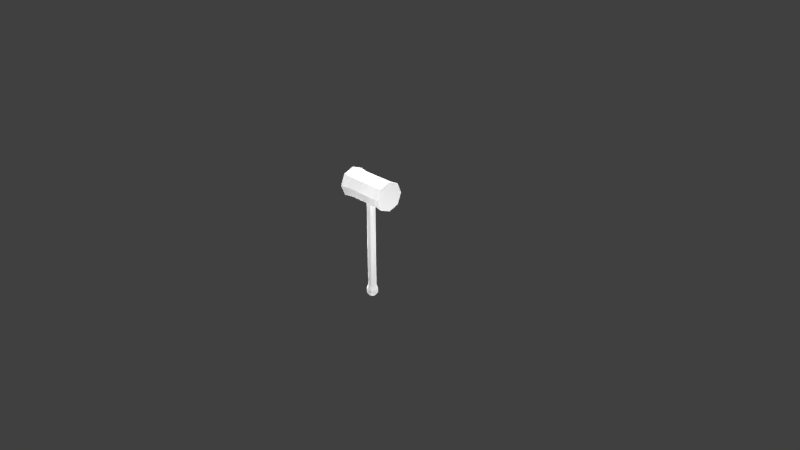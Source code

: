 # Source: hammer.blend  (saved by Blender 2.66.1; exported with 4.5.12 LTS)
import bpy
from mathutils import Matrix  # noqa: F401  (used for matrix-valued properties, if any)

bpy.ops.wm.read_factory_settings(use_empty=True)
scene = bpy.context.scene
scene.name = 'Scene'

# ---- collections
col_collection_1 = bpy.data.collections.new('Collection 1'); scene.collection.children.link(col_collection_1)

# ---- world
world_world = bpy.data.worlds.new('World'); scene.world = world_world
world_world.color = (0.05088, 0.05088, 0.05088)
world_world.use_sun_shadow = False
world_world.sun_shadow_jitter_overblur = 0.0
world_world.cycles.sampling_method = 'MANUAL'
world_world.cycles.sample_map_resolution = 256

# ---- cameras
cam_camera = bpy.data.cameras.new('Camera')
cam_camera.clip_end = 100.0
cam_camera.lens = 35.0
cam_camera.sensor_width = 32.0
cam_camera.sensor_height = 18.0
cam_camera.ortho_scale = 7.314
cam_camera.dof.focus_distance = 0.0
cam_camera.dof.aperture_fstop = 128.0

# ---- lights
light_point_004 = bpy.data.lights.new('Point.004', 'POINT')
light_point_004.transmission_factor = 0.0
light_point_004.energy = 100.0
light_point_004.shadow_buffer_clip_start = 0.5
light_point_004.shadow_soft_size = 0.1
light_point_004.shadow_maximum_resolution = 0.006
light_point_004.use_absolute_resolution = True
light_point_004.cycles.use_multiple_importance_sampling = False
light_point_003 = bpy.data.lights.new('Point.003', 'POINT')
light_point_003.transmission_factor = 0.0
light_point_003.energy = 100.0
light_point_003.shadow_buffer_clip_start = 0.5
light_point_003.shadow_soft_size = 0.1
light_point_003.shadow_maximum_resolution = 0.006
light_point_003.use_absolute_resolution = True
light_point_003.cycles.use_multiple_importance_sampling = False
light_point_002 = bpy.data.lights.new('Point.002', 'POINT')
light_point_002.transmission_factor = 0.0
light_point_002.energy = 100.0
light_point_002.shadow_buffer_clip_start = 0.5
light_point_002.shadow_soft_size = 0.1
light_point_002.shadow_maximum_resolution = 0.006
light_point_002.use_absolute_resolution = True
light_point_002.cycles.use_multiple_importance_sampling = False
light_point_001 = bpy.data.lights.new('Point.001', 'POINT')
light_point_001.transmission_factor = 0.0
light_point_001.energy = 100.0
light_point_001.shadow_buffer_clip_start = 0.5
light_point_001.shadow_soft_size = 0.1
light_point_001.shadow_maximum_resolution = 0.006
light_point_001.use_absolute_resolution = True
light_point_001.cycles.use_multiple_importance_sampling = False
light_point = bpy.data.lights.new('Point', 'POINT')
light_point.transmission_factor = 0.0
light_point.energy = 100.0
light_point.shadow_buffer_clip_start = 0.5
light_point.shadow_soft_size = 0.1
light_point.shadow_maximum_resolution = 0.006
light_point.use_absolute_resolution = True
light_point.cycles.use_multiple_importance_sampling = False
light_sun_004 = bpy.data.lights.new('Sun.004', 'SUN')
light_sun_004.transmission_factor = 0.0
light_sun_004.angle = 0.1993
light_sun_004.energy = 1.0
light_sun_004.shadow_buffer_clip_start = 0.5
light_sun_004.shadow_soft_size = 0.1
light_sun_004.shadow_cascade_max_distance = 1000.0
light_sun_004.cycles.use_multiple_importance_sampling = False
light_sun_003 = bpy.data.lights.new('Sun.003', 'SUN')
light_sun_003.transmission_factor = 0.0
light_sun_003.angle = 0.1993
light_sun_003.energy = 1.0
light_sun_003.shadow_buffer_clip_start = 0.5
light_sun_003.shadow_soft_size = 0.1
light_sun_003.shadow_cascade_max_distance = 1000.0
light_sun_003.cycles.use_multiple_importance_sampling = False
light_sun_002 = bpy.data.lights.new('Sun.002', 'SUN')
light_sun_002.transmission_factor = 0.0
light_sun_002.angle = 0.1993
light_sun_002.energy = 1.0
light_sun_002.shadow_buffer_clip_start = 0.5
light_sun_002.shadow_soft_size = 0.1
light_sun_002.shadow_cascade_max_distance = 1000.0
light_sun_002.cycles.use_multiple_importance_sampling = False
light_sun_001 = bpy.data.lights.new('Sun.001', 'SUN')
light_sun_001.transmission_factor = 0.0
light_sun_001.angle = 0.1993
light_sun_001.energy = 1.0
light_sun_001.shadow_buffer_clip_start = 0.5
light_sun_001.shadow_soft_size = 0.1
light_sun_001.shadow_cascade_max_distance = 1000.0
light_sun_001.cycles.use_multiple_importance_sampling = False
light_sun = bpy.data.lights.new('Sun', 'SUN')
light_sun.transmission_factor = 0.0
light_sun.angle = 0.1993
light_sun.energy = 1.0
light_sun.shadow_buffer_clip_start = 0.5
light_sun.shadow_soft_size = 0.1
light_sun.shadow_cascade_max_distance = 1000.0
light_sun.cycles.use_multiple_importance_sampling = False
light_lamp = bpy.data.lights.new('Lamp', 'POINT')
light_lamp.transmission_factor = 0.0
light_lamp.cutoff_distance = 30.0
light_lamp.energy = 100.0
light_lamp.shadow_buffer_clip_start = 1.001
light_lamp.shadow_soft_size = 0.1
light_lamp.shadow_maximum_resolution = 0.006
light_lamp.use_absolute_resolution = True
light_lamp.cycles.use_multiple_importance_sampling = False

# ---- meshes
me_plane = bpy.data.meshes.new('Plane')
me_plane.from_pydata([(-3.838, -0.7148, -0.3442), (-5.268, -0.7148, -0.3442), (-3.838, 0.7148, -0.3442), (-5.268, 0.7148, -0.3442), (-4.553, -1.0, -0.3442), (-4.553, 1.0, -0.3442), (-3.553, 0.0, -0.3442), (-5.553, 0.0, -0.3442), (-4.553, 0.0, -0.3442), (-3.903, -0.65, -0.2283), (-5.203, -0.65, -0.2283), (-3.903, 0.65, -0.2283), (-5.203, 0.65, -0.2283), (-4.553, -0.9093, -0.2283), (-4.553, 0.9093, -0.2283), (-3.644, 0.0, -0.2283), (-5.462, 0.0, -0.2283), (-3.854, -0.6986, 0.3291), (-3.903, -0.65, 0.232), (-5.203, -0.65, 0.232), (-3.903, 0.65, 0.232), (-5.203, 0.65, 0.232), (-4.553, -0.9093, 0.232), (-4.553, 0.9093, 0.232), (-3.644, 0.0, 0.232), (-5.462, 0.0, 0.232), (-3.863, -0.2873, -0.0233), (-5.251, -0.6986, 0.3291), (-3.854, 0.6986, 0.3291), (-5.251, 0.6986, 0.3291), (-4.553, -0.9773, 0.3291), (-4.553, 0.9773, 0.3291), (-3.576, 0.0, 0.3291), (-5.53, 0.0, 0.3291), (-4.553, 0.0, 0.3291), (-3.86, -0.05279, 0.04327), (-3.858, 0.04546, -0.07021), (-3.855, 0.28, -0.003644), (-3.863, -0.2348, 0.01911), (-3.855, 0.2275, -0.04605), (-3.861, -0.1665, -0.0597), (-3.857, 0.1592, 0.03276), (-3.556, -0.003664, -0.01347), (2.274, -0.3746, -0.02101), (2.276, -0.14, 0.04556), (2.279, -0.04175, -0.06793), (2.282, 0.1928, -0.001357), (2.274, -0.322, 0.02139), (2.281, 0.1402, -0.04376), (2.276, -0.2538, -0.05741), (2.28, 0.072, 0.03504), (2.791, -0.481, -0.02425), (2.513, -0.477, -0.02436), (2.516, -0.1606, 0.06546), (2.52, -0.02801, -0.08765), (2.523, 0.2884, 0.002164), (2.513, -0.4061, 0.03286), (2.523, 0.2175, -0.05505), (2.515, -0.3141, -0.07347), (2.52, 0.1255, 0.05127), (3.014, -0.3101, -0.01814), (2.794, -0.1645, 0.06556), (2.798, -0.03197, -0.08755), (2.801, 0.2845, 0.002268), (2.791, -0.4101, 0.03296), (2.801, 0.2136, -0.05495), (2.794, -0.318, -0.07336), (2.799, 0.1215, 0.05138), (3.016, -0.1375, 0.03084), (3.018, -0.06524, -0.05266), (3.02, 0.1073, -0.003678), (3.015, -0.2714, 0.01306), (3.02, 0.06867, -0.03488), (3.016, -0.2212, -0.04493), (3.019, 0.01846, 0.02311), (3.017, -0.1014, -0.01091)], [], [(8, 5, 2, 6), (7, 3, 5, 8), (1, 7, 8, 4), (4, 8, 6, 0), (16, 10, 19, 25), (10, 13, 22, 19), (12, 16, 25, 21), (13, 9, 18, 22), (6, 2, 11, 15), (2, 5, 14, 11), (5, 3, 12, 14), (4, 0, 9, 13), (3, 7, 16, 12), (1, 4, 13, 10), (7, 1, 10, 16), (0, 6, 15, 9), (19, 22, 30, 27), (21, 25, 33, 29), (22, 18, 17, 30), (23, 21, 29, 31), (9, 15, 24, 18), (15, 11, 20, 24), (11, 14, 23, 20), (14, 12, 21, 23), (34, 32, 28, 31), (33, 34, 31, 29), (27, 30, 34, 33), (30, 17, 32, 34), (25, 19, 27, 33), (18, 24, 32, 17), (24, 20, 28, 32), (20, 23, 31, 28), (42, 39, 36, 40), (41, 37, 39, 42), (35, 41, 42, 38), (38, 42, 40, 26), (44, 47, 56, 53), (46, 50, 59, 55), (47, 43, 52, 56), (48, 46, 55, 57), (41, 35, 44, 50), (26, 40, 49, 43), (40, 36, 45, 49), (36, 39, 48, 45), (39, 37, 46, 48), (38, 26, 43, 47), (37, 41, 50, 46), (35, 38, 47, 44), (55, 59, 67, 63), (56, 52, 51, 64), (57, 55, 63, 65), (54, 57, 65, 62), (50, 44, 53, 59), (43, 49, 58, 52), (49, 45, 54, 58), (45, 48, 57, 54), (65, 63, 70, 72), (62, 65, 72, 69), (66, 62, 69, 73), (51, 66, 73, 60), (53, 56, 64, 61), (59, 53, 61, 67), (52, 58, 66, 51), (58, 54, 62, 66), (75, 73, 69, 72), (74, 75, 72, 70), (68, 71, 75, 74), (71, 60, 73, 75), (64, 51, 60, 71), (63, 67, 74, 70), (61, 64, 71, 68), (67, 61, 68, 74)])
_uv = me_plane.uv_layers.new(name='UVMap')
_uv.uv.foreach_set('vector', [0.7559, 0.7559, 0.8494, 0.5213, 0.9904, 0.6551, 0.9904, 0.8494, 0.5213, 0.6623, 0.6551, 0.5213, 0.8494, 0.5213, 0.7559, 0.7559, 0.5213, 0.8566, 0.5213, 0.6623, 0.7559, 0.7559, 0.6623, 0.9904, 0.6623, 0.9904, 0.7559, 0.7559, 0.9904, 0.8494, 0.8566, 0.9904, 0.2663, 0.8776, 0.3903, 0.878, 0.3893, 0.1211, 0.2663, 0.122, 0.3903, 0.878, 0.5131, 0.8776, 0.5144, 0.1216, 0.3893, 0.1211, 0.1401, 0.8778, 0.2663, 0.8776, 0.2663, 0.122, 0.1395, 0.1223, 0.5131, 0.8776, 0.3908, 0.8777, 0.3901, 0.1221, 0.5144, 0.1216, 0.2664, 0.9958, 0.1414, 0.9967, 0.1403, 0.8783, 0.2656, 0.878, 0.1414, 0.9967, -3.159e-05, 0.9973, -2.772e-05, 0.877, 0.1403, 0.8783, -3.159e-05, 0.9973, 0.1395, 0.9962, 0.1401, 0.8778, -2.772e-05, 0.877, 0.5127, 0.9969, 0.3922, 0.9969, 0.3908, 0.8777, 0.5131, 0.8776, 0.1395, 0.9962, 0.2661, 0.9967, 0.2663, 0.8776, 0.1401, 0.8778, 0.3897, 0.9967, 0.5127, 0.9969, 0.5131, 0.8776, 0.3903, 0.878, 0.2661, 0.9967, 0.3897, 0.9967, 0.3903, 0.878, 0.2663, 0.8776, 0.3922, 0.9969, 0.2664, 0.9958, 0.2656, 0.878, 0.3908, 0.8777, 0.3893, 0.1211, 0.5144, 0.1216, 0.5151, 0.002116, 0.3892, 0.001777, 0.1395, 0.1223, 0.2663, 0.122, 0.2657, 0.002551, 0.1405, 0.002957, 0.5144, 0.1216, 0.3901, 0.1221, 0.3902, 0.002625, 0.5151, 0.002116, 0.001615, 0.1212, 0.1395, 0.1223, 0.1405, 0.002957, 0.001142, 0.002182, 0.3908, 0.8777, 0.2656, 0.878, 0.2676, 0.1222, 0.3901, 0.1221, 0.2668, 0.877, 0.1405, 0.8773, 0.1402, 0.1249, 0.2668, 0.1247, 0.1403, 0.8783, -2.772e-05, 0.877, 0.001615, 0.1212, 0.1388, 0.123, -2.772e-05, 0.877, 0.1401, 0.8778, 0.1395, 0.1223, 0.001615, 0.1212, 0.7481, 0.7516, 0.978, 0.6599, 0.978, 0.8504, 0.8398, 0.9815, 0.5182, 0.8433, 0.7481, 0.7516, 0.8398, 0.9815, 0.6493, 0.9815, 0.5182, 0.6529, 0.6564, 0.5218, 0.7481, 0.7516, 0.5182, 0.8433, 0.6564, 0.5218, 0.8469, 0.5218, 0.978, 0.6599, 0.7481, 0.7516, 0.2663, 0.122, 0.3893, 0.1211, 0.3892, 0.001777, 0.2657, 0.002551, 0.3901, 0.1221, 0.2676, 0.1222, 0.2658, 0.003398, 0.3902, 0.002625, 0.2676, 0.1222, 0.1388, 0.123, 0.1423, 0.002172, 0.2658, 0.003398, 0.1388, 0.123, 0.001615, 0.1212, 0.001142, 0.002182, 0.1423, 0.002172, 0.0, 0.0, 0.0, 0.0, 0.0, 0.0, 0.0, 0.0, 0.0, 0.0, 0.0, 0.0, 0.0, 0.0, 0.0, 0.0, 0.0, 0.0, 0.0, 0.0, 0.0, 0.0, 0.0, 0.0, 0.0, 0.0, 0.0, 0.0, 0.0, 0.0, 0.0, 0.0, 0.7575, 0.6064, 0.6447, 0.6396, 0.5798, 0.5684, 0.7513, 0.5118, 0.9037, 0.7442, 0.8621, 0.6522, 0.9462, 0.593, 0.9907, 0.7518, 0.6447, 0.6396, 0.6005, 0.7481, 0.5172, 0.7617, 0.5798, 0.5684, 0.8595, 0.8507, 0.9037, 0.7442, 0.9907, 0.7518, 0.9218, 0.9368, 0.5166, 0.4969, 0.6452, 0.4971, 0.646, 0.002837, 0.5156, 0.001719, 0.8771, 0.4982, 1.0, 0.498, 0.9993, 0.001675, 0.8765, 0.0003856, 1.0, 0.498, 0.8767, 0.4973, 0.8771, 0.001907, 0.9993, 0.001675, 0.8767, 0.4973, 0.7568, 0.497, 0.7561, 0.003426, 0.8771, 0.001907, 0.7568, 0.497, 0.6453, 0.4984, 0.6457, 0.001775, 0.7561, 0.003426, 0.7737, 0.4973, 0.8771, 0.4982, 0.8765, 0.0003856, 0.7745, 0.001807, 0.6453, 0.4984, 0.5166, 0.4969, 0.5156, 0.001719, 0.6457, 0.001775, 0.6452, 0.4971, 0.7737, 0.4973, 0.7745, 0.001807, 0.646, 0.002837, 0.8764, 0.2193, 1.001, 0.2199, 1.001, 0.4989, 0.877, 0.4978, 0.7675, 0.2215, 0.6256, 0.2213, 0.6264, 0.4968, 0.7695, 0.497, 0.7686, 0.2203, 0.8764, 0.2193, 0.877, 0.4978, 0.7687, 0.4972, 0.6404, 0.2209, 0.7686, 0.2203, 0.7687, 0.4972, 0.6402, 0.4967, 0.8621, 0.6522, 0.7575, 0.6064, 0.7513, 0.5118, 0.9462, 0.593, 0.6005, 0.7481, 0.6439, 0.8549, 0.5823, 0.9269, 0.5172, 0.7617, 0.6439, 0.8549, 0.761, 0.8967, 0.7554, 0.9915, 0.5823, 0.9269, 0.761, 0.8967, 0.8595, 0.8507, 0.9218, 0.9368, 0.7554, 0.9915, 0.9905, 0.7435, 0.9181, 0.9356, 0.8537, 0.8606, 0.9045, 0.7473, 0.9342, 0.5852, 0.9905, 0.7435, 0.9045, 0.7473, 0.8659, 0.6447, 0.751, 0.5055, 0.9342, 0.5852, 0.8659, 0.6447, 0.7603, 0.6039, 0.5789, 0.5836, 0.751, 0.5055, 0.7603, 0.6039, 0.6433, 0.6346, 0.8779, 0.2203, 0.7675, 0.2215, 0.7695, 0.497, 0.8761, 0.4976, 1.001, 0.2199, 0.8779, 0.2203, 0.8761, 0.4976, 1.001, 0.4989, 0.6256, 0.2213, 0.5168, 0.2199, 0.5162, 0.4969, 0.6264, 0.4968, 0.5168, 0.2199, 0.6404, 0.2209, 0.6402, 0.4967, 0.5162, 0.4969, 0.7538, 0.7565, 0.5982, 0.5663, 0.7616, 0.5138, 0.9298, 0.5829, 0.9278, 0.9253, 0.7538, 0.7565, 0.9298, 0.5829, 0.9912, 0.7584, 0.7539, 0.9882, 0.5732, 0.9171, 0.7538, 0.7565, 0.9278, 0.9253, 0.5732, 0.9171, 0.5159, 0.7374, 0.5982, 0.5663, 0.7538, 0.7565, 0.5141, 0.7552, 0.5789, 0.5836, 0.6433, 0.6346, 0.603, 0.7564, 0.9181, 0.9356, 0.763, 0.9888, 0.7599, 0.9021, 0.8537, 0.8606, 0.5899, 0.9364, 0.5141, 0.7552, 0.603, 0.7564, 0.6542, 0.8593, 0.763, 0.9888, 0.5899, 0.9364, 0.6542, 0.8593, 0.7599, 0.9021])
me_plane.use_remesh_preserve_volume = False
me_plane.use_remesh_preserve_attributes = False
me_plane.use_mirror_vertex_groups = False
me_plane.update()

# ---- objects
ob_point_004 = bpy.data.objects.new('Point.004', light_point_004)
ob_point_003 = bpy.data.objects.new('Point.003', light_point_003)
ob_point_002 = bpy.data.objects.new('Point.002', light_point_002)
ob_point_001 = bpy.data.objects.new('Point.001', light_point_001)
ob_point = bpy.data.objects.new('Point', light_point)
ob_sun_004 = bpy.data.objects.new('Sun.004', light_sun_004)
ob_sun_003 = bpy.data.objects.new('Sun.003', light_sun_003)
ob_sun_002 = bpy.data.objects.new('Sun.002', light_sun_002)
ob_sun_001 = bpy.data.objects.new('Sun.001', light_sun_001)
ob_sun = bpy.data.objects.new('Sun', light_sun)
ob_plane = bpy.data.objects.new('Plane', me_plane)
ob_lamp = bpy.data.objects.new('Lamp', light_lamp)
ob_camera = bpy.data.objects.new('Camera', cam_camera)

# ---- transforms, parenting, visibility, modifiers, constraints
ob_point_004.location = (2.613, 0.08275, 0.433)
ob_point_004.lineart.crease_threshold = 0.0
ob_point_003.location = (0.7222, 2.017, 0.433)
ob_point_003.lineart.crease_threshold = 0.0
ob_point_002.location = (1.15, -1.56, 0.433)
ob_point_002.lineart.crease_threshold = 0.0
ob_point_001.location = (-1.113, 0.03321, -0.0835)
ob_point_001.lineart.crease_threshold = 0.0
ob_point.location = (-0.1827, 0.2641, -1.733)
ob_point.lineart.crease_threshold = 0.0
ob_sun_004.location = (-0.1827, 0.3173, 2.015)
ob_sun_004.lineart.crease_threshold = 0.0
ob_sun_003.location = (2.889, 0.2905, -0.0835)
ob_sun_003.lineart.crease_threshold = 0.0
ob_sun_002.location = (-2.979, 0.421, -0.0835)
ob_sun_002.lineart.crease_threshold = 0.0
ob_sun_001.location = (-0.1827, 3.456, -0.0835)
ob_sun_001.lineart.crease_threshold = 0.0
ob_sun.location = (-0.1827, -0.8557, 2.117)
ob_sun.lineart.crease_threshold = 0.0
ob_plane.location = (-0.0109, 0.0, 0.0)
ob_plane.rotation_euler = (0.0, 1.571, 0.0)
ob_plane.scale = (0.2, 0.2, 1.0)
ob_plane.lineart.crease_threshold = 0.0
ob_lamp.location = (4.076, 1.005, 5.904)
ob_lamp.rotation_euler = (0.6503, 0.05522, 1.866)
ob_lamp.lock_rotations_4d = False
ob_lamp.empty_display_type = 'ARROWS'
ob_lamp.color = (0.0, 0.0, 0.0, 0.0)
ob_lamp.lineart.crease_threshold = 0.0
ob_camera.location = (7.481, -6.508, 5.344)
ob_camera.rotation_euler = (1.109, 0.01082, 0.8149)
ob_camera.lock_rotations_4d = False
ob_camera.empty_display_type = 'ARROWS'
ob_camera.color = (0.0, 0.0, 0.0, 0.0)
ob_camera.display_type = 'WIRE'
ob_camera.lineart.crease_threshold = 0.0

# ---- collection membership
col_collection_1.objects.link(ob_point_004)
col_collection_1.objects.link(ob_point_003)
col_collection_1.objects.link(ob_point_002)
col_collection_1.objects.link(ob_point_001)
col_collection_1.objects.link(ob_point)
col_collection_1.objects.link(ob_sun_004)
col_collection_1.objects.link(ob_sun_003)
col_collection_1.objects.link(ob_sun_002)
col_collection_1.objects.link(ob_sun_001)
col_collection_1.objects.link(ob_sun)
col_collection_1.objects.link(ob_plane)
col_collection_1.objects.link(ob_lamp)
col_collection_1.objects.link(ob_camera)

# ---- scene / render settings (as saved in the file)
scene.camera = ob_camera
scene.frame_start = 1; scene.frame_end = 250; scene.frame_set(1)
scene.render.engine = 'BLENDER_EEVEE_NEXT'
scene.render.image_settings.color_mode = 'RGB'
scene.render.image_settings.compression = 90
scene.render.resolution_percentage = 50
scene.render.dither_intensity = 0.0
scene.render.bake_margin = 2
scene.cycles.use_denoising = False
scene.cycles.samples = 10
scene.cycles.sampling_pattern = 'TABULATED_SOBOL'
scene.cycles.light_sampling_threshold = 0.0
scene.cycles.use_adaptive_sampling = False
scene.cycles.use_light_tree = False
scene.cycles.blur_glossy = 0.0
scene.cycles.volume_bounces = 1
scene.cycles.pixel_filter_type = 'GAUSSIAN'
scene.cycles.sample_clamp_indirect = 0.0
scene.view_settings.view_transform = 'Standard'
bpy.context.view_layer.update()
